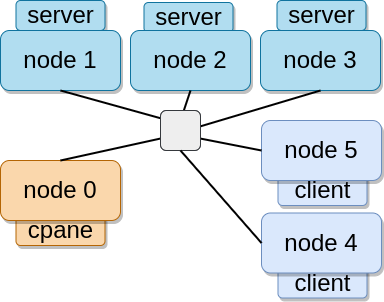

The diagram above was exported from draw.io. Its source (the exported page's mxGraphModel, read from the mxfile embedded in the PNG):
<mxGraphModel dx="-1059" dy="-1648" grid="1" gridSize="10" guides="1" tooltips="1" connect="1" arrows="1" fold="1" page="1" pageScale="1" pageWidth="827" pageHeight="1169" math="0" shadow="0">
  <root>
    <mxCell id="0" />
    <mxCell id="1" parent="0" />
    <mxCell id="2" value="server" style="rounded=1;whiteSpace=wrap;html=1;fontSize=24;fillColor=#b1ddf0;strokeColor=#10739e;glass=0;shadow=1;" vertex="1" parent="1">
      <mxGeometry x="2535.5" y="2370" width="89" height="30" as="geometry" />
    </mxCell>
    <mxCell id="3" value="server" style="rounded=1;whiteSpace=wrap;html=1;fontSize=24;fillColor=#b1ddf0;strokeColor=#10739e;glass=0;shadow=1;" vertex="1" parent="1">
      <mxGeometry x="2663.5" y="2372" width="89" height="30" as="geometry" />
    </mxCell>
    <mxCell id="4" value="server" style="rounded=1;whiteSpace=wrap;html=1;fontSize=24;fillColor=#b1ddf0;strokeColor=#10739e;glass=0;shadow=1;" vertex="1" parent="1">
      <mxGeometry x="2796.5" y="2370" width="89" height="30" as="geometry" />
    </mxCell>
    <mxCell id="5" value="client" style="rounded=1;whiteSpace=wrap;html=1;fontSize=24;fillColor=#dae8fc;strokeColor=#6c8ebf;shadow=1;" vertex="1" parent="1">
      <mxGeometry x="2797.5" y="2545" width="89" height="30" as="geometry" />
    </mxCell>
    <mxCell id="6" value="cpane" style="rounded=1;whiteSpace=wrap;html=1;fontSize=24;fillColor=#fad7ac;strokeColor=#b46504;shadow=1;" vertex="1" parent="1">
      <mxGeometry x="2535.5" y="2585" width="89" height="30" as="geometry" />
    </mxCell>
    <mxCell id="7" value="node 1" style="rounded=1;whiteSpace=wrap;html=1;fillColor=#b1ddf0;strokeColor=#10739e;fontSize=24;glass=0;shadow=1;" vertex="1" parent="1">
      <mxGeometry x="2520" y="2400" width="120" height="60" as="geometry" />
    </mxCell>
    <mxCell id="8" value="" style="endArrow=none;html=1;rounded=0;entryX=0.5;entryY=1;entryDx=0;entryDy=0;exitX=0.5;exitY=0;exitDx=0;exitDy=0;fillColor=#d0cee2;strokeColor=default;strokeWidth=2;" edge="1" source="19" target="7" parent="1">
      <mxGeometry width="50" height="50" relative="1" as="geometry">
        <mxPoint x="2719" y="2463" as="sourcePoint" />
        <mxPoint x="2719" y="2463" as="targetPoint" />
      </mxGeometry>
    </mxCell>
    <mxCell id="9" value="node 2" style="rounded=1;whiteSpace=wrap;html=1;fillColor=#b1ddf0;strokeColor=#10739e;fontSize=24;glass=0;shadow=1;" vertex="1" parent="1">
      <mxGeometry x="2650" y="2400" width="120" height="60" as="geometry" />
    </mxCell>
    <mxCell id="10" value="node 3" style="rounded=1;whiteSpace=wrap;html=1;fillColor=#b1ddf0;strokeColor=#10739e;fontSize=24;glass=0;shadow=1;" vertex="1" parent="1">
      <mxGeometry x="2780" y="2400" width="120" height="60" as="geometry" />
    </mxCell>
    <mxCell id="11" value="node 5" style="rounded=1;whiteSpace=wrap;html=1;fillColor=#dae8fc;strokeColor=#6c8ebf;fontSize=24;shadow=1;" vertex="1" parent="1">
      <mxGeometry x="2781" y="2490" width="120" height="60" as="geometry" />
    </mxCell>
    <mxCell id="12" value="node 0" style="rounded=1;whiteSpace=wrap;html=1;fillColor=#fad7ac;strokeColor=#b46504;fontSize=24;shadow=1;" vertex="1" parent="1">
      <mxGeometry x="2520" y="2530" width="120" height="60" as="geometry" />
    </mxCell>
    <mxCell id="13" value="" style="endArrow=none;html=1;rounded=0;entryX=0.5;entryY=0;entryDx=0;entryDy=0;exitX=0;exitY=1;exitDx=0;exitDy=0;fillColor=#d0cee2;strokeColor=default;strokeWidth=2;" edge="1" source="19" target="12" parent="1">
      <mxGeometry width="50" height="50" relative="1" as="geometry">
        <mxPoint x="2665" y="2450" as="sourcePoint" />
        <mxPoint x="2665" y="2450" as="targetPoint" />
      </mxGeometry>
    </mxCell>
    <mxCell id="14" value="" style="endArrow=none;html=1;rounded=0;entryX=0;entryY=0.5;entryDx=0;entryDy=0;exitX=1;exitY=1;exitDx=0;exitDy=0;fillColor=#d0cee2;strokeColor=default;strokeWidth=2;" edge="1" source="19" target="11" parent="1">
      <mxGeometry width="50" height="50" relative="1" as="geometry">
        <mxPoint x="2665" y="2450" as="sourcePoint" />
        <mxPoint x="2665" y="2450" as="targetPoint" />
      </mxGeometry>
    </mxCell>
    <mxCell id="15" value="" style="endArrow=none;html=1;rounded=0;entryX=0.5;entryY=1;entryDx=0;entryDy=0;exitX=1;exitY=0.5;exitDx=0;exitDy=0;fillColor=#d0cee2;strokeColor=default;strokeWidth=2;" edge="1" source="19" target="10" parent="1">
      <mxGeometry width="50" height="50" relative="1" as="geometry">
        <mxPoint x="2719" y="2463" as="sourcePoint" />
        <mxPoint x="2719" y="2463" as="targetPoint" />
      </mxGeometry>
    </mxCell>
    <mxCell id="16" value="" style="endArrow=none;html=1;rounded=0;entryX=0.5;entryY=1;entryDx=0;entryDy=0;exitX=0.5;exitY=0;exitDx=0;exitDy=0;fillColor=#d0cee2;strokeColor=default;strokeWidth=2;" edge="1" source="19" target="9" parent="1">
      <mxGeometry width="50" height="50" relative="1" as="geometry">
        <mxPoint x="2719" y="2463" as="sourcePoint" />
        <mxPoint x="2719" y="2463" as="targetPoint" />
      </mxGeometry>
    </mxCell>
    <mxCell id="17" value="" style="group;fillColor=#eeeeee;strokeColor=#36393d;rounded=1;" connectable="0" vertex="1" parent="1">
      <mxGeometry x="2680" y="2480" width="40" height="40" as="geometry" />
    </mxCell>
    <mxCell id="18" value="" style="rounded=1;whiteSpace=wrap;html=1;fillColor=#eeeeee;strokeColor=#36393d;" vertex="1" parent="17">
      <mxGeometry width="40" height="40" as="geometry" />
    </mxCell>
    <mxCell id="19" value="" style="ellipse;whiteSpace=wrap;html=1;aspect=fixed;fontSize=24;fillColor=#eeeeee;strokeColor=none;" vertex="1" parent="17">
      <mxGeometry x="12" y="13" width="14" height="14" as="geometry" />
    </mxCell>
    <mxCell id="20" value="client" style="rounded=1;whiteSpace=wrap;html=1;fontSize=24;fillColor=#dae8fc;strokeColor=#6c8ebf;shadow=1;" vertex="1" parent="1">
      <mxGeometry x="2797.5" y="2637.5" width="89" height="30" as="geometry" />
    </mxCell>
    <mxCell id="21" value="node 4" style="rounded=1;whiteSpace=wrap;html=1;fillColor=#dae8fc;strokeColor=#6c8ebf;fontSize=24;shadow=1;" vertex="1" parent="1">
      <mxGeometry x="2781" y="2582.5" width="120" height="60" as="geometry" />
    </mxCell>
    <mxCell id="22" style="rounded=0;orthogonalLoop=1;jettySize=auto;html=1;exitX=0.5;exitY=1;exitDx=0;exitDy=0;entryX=0;entryY=0.5;entryDx=0;entryDy=0;endArrow=none;endFill=0;fillColor=#d0cee2;strokeColor=default;strokeWidth=2;" edge="1" source="18" target="21" parent="1">
      <mxGeometry relative="1" as="geometry" />
    </mxCell>
  </root>
</mxGraphModel>